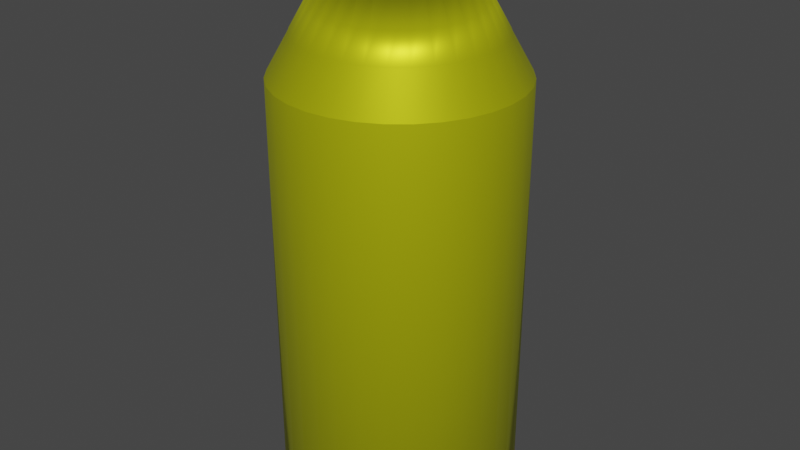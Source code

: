 # Source: bullet.blend  (saved by Blender 3.3.6; exported with 4.5.12 LTS)
import bpy
from mathutils import Matrix  # noqa: F401  (used for matrix-valued properties, if any)

bpy.ops.wm.read_factory_settings(use_empty=True)
scene = bpy.context.scene
scene.name = 'Scene'

# ---- collections
col_collection = bpy.data.collections.new('Collection'); scene.collection.children.link(col_collection)

# ---- materials (node trees are filled in below, after node groups)
mat_goud = bpy.data.materials.new('goud')
mat_goud.use_transparent_shadow = False

# ---- material node trees
mat_goud.use_nodes = True; mat_goud.node_tree.nodes.clear()
_N = mat_goud.node_tree.nodes; _L = mat_goud.node_tree.links
n0 = _N.new('ShaderNodeBsdfPrincipled'); n0.name = 'Principled BSDF'; n0.location = (10, 300)
n0.distribution = 'GGX'
n0.subsurface_method = 'RANDOM_WALK_SKIN'
n0.inputs[0].default_value = (0.7584, 0.8, 0.008017, 1.0)
n0.inputs[1].default_value = 0.6333
n0.inputs[3].default_value = 1.45
n0.inputs[27].default_value = (0.0, 0.0, 0.0, 1.0)
n0.inputs[28].default_value = 1.0
n1 = _N.new('ShaderNodeOutputMaterial'); n1.name = 'Material Output'; n1.location = (300, 300)
_L.new(n0.outputs[0], n1.inputs[0])
n1.is_active_output = True

# ---- world
world_world = bpy.data.worlds.new('World'); scene.world = world_world
world_world.use_nodes = True; world_world.node_tree.nodes.clear()
_N = world_world.node_tree.nodes; _L = world_world.node_tree.links
n0 = _N.new('ShaderNodeOutputWorld'); n0.name = 'World Output'; n0.location = (300, 300)
n1 = _N.new('ShaderNodeBackground'); n1.name = 'Background'; n1.location = (10, 300)
n1.inputs[0].default_value = (0.05088, 0.05088, 0.05088, 1.0)
_L.new(n1.outputs[0], n0.inputs[0])
n0.is_active_output = True
world_world.color = (0.05088, 0.05088, 0.05088)
world_world.use_sun_shadow = False
world_world.sun_shadow_jitter_overblur = 0.0

# ---- meshes
me_cylinder_001 = bpy.data.meshes.new('Cylinder.001')
me_cylinder_001.from_pydata([(0.0, 1.0, -1.0), (0.0, 1.0, 1.0), (0.1951, 0.9808, -1.0), (0.1951, 0.9808, 1.0), (0.3827, 0.9239, -1.0), (0.3827, 0.9239, 1.0), (0.5556, 0.8315, -1.0), (0.5556, 0.8315, 1.0), (0.7071, 0.7071, -1.0), (0.7071, 0.7071, 1.0), (0.8315, 0.5556, -1.0), (0.8315, 0.5556, 1.0), (0.9239, 0.3827, -1.0), (0.9239, 0.3827, 1.0), (0.9808, 0.1951, -1.0), (0.9808, 0.1951, 1.0), (1.0, 0.0, -1.0), (1.0, 0.0, 1.0), (0.9808, -0.1951, -1.0), (0.9808, -0.1951, 1.0), (0.9239, -0.3827, -1.0), (0.9239, -0.3827, 1.0), (0.8315, -0.5556, -1.0), (0.8315, -0.5556, 1.0), (0.7071, -0.7071, -1.0), (0.7071, -0.7071, 1.0), (0.5556, -0.8315, -1.0), (0.5556, -0.8315, 1.0), (0.3827, -0.9239, -1.0), (0.3827, -0.9239, 1.0), (0.1951, -0.9808, -1.0), (0.1951, -0.9808, 1.0), (0.0, -1.0, -1.0), (0.0, -1.0, 1.0), (-0.1951, -0.9808, -1.0), (-0.1951, -0.9808, 1.0), (-0.3827, -0.9239, -1.0), (-0.3827, -0.9239, 1.0), (-0.5556, -0.8315, -1.0), (-0.5556, -0.8315, 1.0), (-0.7071, -0.7071, -1.0), (-0.7071, -0.7071, 1.0), (-0.8315, -0.5556, -1.0), (-0.8315, -0.5556, 1.0), (-0.9239, -0.3827, -1.0), (-0.9239, -0.3827, 1.0), (-0.9808, -0.1951, -1.0), (-0.9808, -0.1951, 1.0), (-1.0, 0.0, -1.0), (-1.0, 0.0, 1.0), (-0.9808, 0.1951, -1.0), (-0.9808, 0.1951, 1.0), (-0.9239, 0.3827, -1.0), (-0.9239, 0.3827, 1.0), (-0.8315, 0.5556, -1.0), (-0.8315, 0.5556, 1.0), (-0.7071, 0.7071, -1.0), (-0.7071, 0.7071, 1.0), (-0.5556, 0.8315, -1.0), (-0.5556, 0.8315, 1.0), (-0.3827, 0.9239, -1.0), (-0.3827, 0.9239, 1.0), (-0.1951, 0.9808, -1.0), (-0.1951, 0.9808, 1.0), (0.1598, 0.8035, 1.181), (0.1951, 0.9808, 1.001), (6.377e-11, 1.0, 1.001), (1.304e-08, 0.8192, 1.181), (0.3135, 0.7569, 1.181), (0.3827, 0.9239, 1.001), (0.4551, 0.6812, 1.181), (0.5556, 0.8315, 1.001), (0.5793, 0.5793, 1.181), (0.7071, 0.7071, 1.001), (0.6812, 0.4551, 1.181), (0.8315, 0.5556, 1.001), (0.7569, 0.3135, 1.181), (0.9239, 0.3827, 1.001), (0.8035, 0.1598, 1.181), (0.9808, 0.1951, 1.001), (0.8192, -1.863e-09, 1.181), (1.0, 0.0, 1.001), (0.8035, -0.1598, 1.181), (0.9808, -0.1951, 1.001), (0.7569, -0.3135, 1.181), (0.9239, -0.3827, 1.001), (0.6812, -0.4551, 1.181), (0.8315, -0.5556, 1.001), (0.5793, -0.5793, 1.181), (0.7071, -0.7071, 1.001), (0.4551, -0.6812, 1.181), (0.5556, -0.8315, 1.001), (0.3135, -0.7569, 1.181), (0.3827, -0.9239, 1.001), (0.1598, -0.8035, 1.181), (0.1951, -0.9808, 1.001), (9.313e-09, -0.8192, 1.181), (6.377e-11, -1.0, 1.001), (-0.1598, -0.8035, 1.181), (-0.1951, -0.9808, 1.001), (-0.3135, -0.7569, 1.181), (-0.3827, -0.9239, 1.001), (-0.4551, -0.6812, 1.181), (-0.5556, -0.8315, 1.001), (-0.5793, -0.5793, 1.181), (-0.7071, -0.7071, 1.001), (-0.6812, -0.4551, 1.181), (-0.8315, -0.5556, 1.001), (-0.7569, -0.3135, 1.181), (-0.9239, -0.3827, 1.001), (-0.8035, -0.1598, 1.181), (-0.9808, -0.1951, 1.001), (-0.8192, 1.863e-09, 1.181), (-1.0, 0.0, 1.001), (-0.8035, 0.1598, 1.181), (-0.9808, 0.1951, 1.001), (-0.7569, 0.3135, 1.181), (-0.9239, 0.3827, 1.001), (-0.6812, 0.4551, 1.181), (-0.8315, 0.5556, 1.001), (-0.5793, 0.5793, 1.181), (-0.7071, 0.7071, 1.001), (-0.4551, 0.6812, 1.181), (-0.5556, 0.8315, 1.001), (-0.3135, 0.7569, 1.181), (-0.3827, 0.9239, 1.001), (-0.1598, 0.8035, 1.181), (-0.1951, 0.9808, 1.001), (-0.1126, 0.5658, 1.426), (-0.1598, 0.8035, 1.185), (-0.2208, 0.533, 1.426), (-0.3135, 0.7569, 1.185), (-0.3205, 0.4797, 1.426), (-0.4551, 0.6812, 1.185), (-0.4079, 0.4079, 1.426), (-0.5793, 0.5793, 1.185), (-0.4797, 0.3205, 1.426), (-0.6812, 0.4551, 1.185), (-0.533, 0.2208, 1.426), (-0.7569, 0.3135, 1.185), (-0.5658, 0.1126, 1.426), (-0.8035, 0.1598, 1.185), (-0.5769, 0.0, 1.426), (-0.8192, 1.863e-09, 1.185), (-0.5658, -0.1126, 1.426), (-0.8035, -0.1598, 1.185), (-0.533, -0.2208, 1.426), (-0.7569, -0.3135, 1.185), (-0.4797, -0.3205, 1.426), (-0.6812, -0.4551, 1.185), (-0.4079, -0.4079, 1.426), (-0.5793, -0.5793, 1.185), (-0.3205, -0.4797, 1.426), (-0.4551, -0.6812, 1.185), (-0.2208, -0.533, 1.426), (-0.3135, -0.7569, 1.185), (-0.1126, -0.5658, 1.426), (-0.1598, -0.8035, 1.185), (2.421e-08, -0.5769, 1.426), (9.531e-09, -0.8192, 1.185), (0.1126, -0.5658, 1.426), (0.1598, -0.8035, 1.185), (0.3135, -0.7569, 1.185), (0.2208, -0.533, 1.426), (0.3205, -0.4797, 1.426), (0.4551, -0.6812, 1.185), (0.4079, -0.4079, 1.426), (0.5793, -0.5793, 1.185), (0.4797, -0.3205, 1.426), (0.6812, -0.4551, 1.185), (0.533, -0.2208, 1.426), (0.7569, -0.3135, 1.185), (0.5658, -0.1126, 1.426), (0.8035, -0.1598, 1.185), (0.5769, 0.0, 1.426), (0.8192, -1.863e-09, 1.185), (0.5658, 0.1126, 1.426), (0.8035, 0.1598, 1.185), (0.533, 0.2208, 1.426), (0.7569, 0.3135, 1.185), (0.4797, 0.3205, 1.426), (0.6812, 0.4551, 1.185), (0.4079, 0.4079, 1.426), (0.5793, 0.5793, 1.185), (0.3205, 0.4797, 1.426), (0.4551, 0.6812, 1.185), (0.3135, 0.7569, 1.185), (0.2208, 0.533, 1.426), (0.1126, 0.5658, 1.426), (0.1598, 0.8035, 1.185), (2.421e-08, 0.5769, 1.426), (1.326e-08, 0.8192, 1.185), (0.07914, 0.3979, 1.59), (0.1126, 0.5658, 1.419), (5.215e-08, 0.4057, 1.59), (2.299e-08, 0.5769, 1.419), (0.2254, 0.3373, 1.59), (0.3205, 0.4797, 1.419), (0.1552, 0.3748, 1.59), (0.2208, 0.533, 1.419), (0.3373, 0.2254, 1.59), (0.4797, 0.3205, 1.419), (0.2868, 0.2868, 1.59), (0.4079, 0.4079, 1.419), (0.3979, 0.07914, 1.59), (0.5658, 0.1126, 1.419), (0.3748, 0.1552, 1.59), (0.533, 0.2208, 1.419), (0.3979, -0.07914, 1.59), (0.5658, -0.1126, 1.419), (0.4057, 0.0, 1.59), (0.5769, 0.0, 1.419), (0.3373, -0.2254, 1.59), (0.4797, -0.3205, 1.419), (0.3748, -0.1552, 1.59), (0.533, -0.2208, 1.419), (0.3205, -0.4797, 1.419), (0.2254, -0.3373, 1.59), (0.4079, -0.4079, 1.419), (0.2868, -0.2868, 1.59), (0.07914, -0.3979, 1.59), (0.1126, -0.5658, 1.419), (0.2208, -0.533, 1.419), (0.1552, -0.3748, 1.59), (-0.07914, -0.3979, 1.59), (-0.1126, -0.5658, 1.419), (4.843e-08, -0.4057, 1.59), (2.299e-08, -0.5769, 1.419), (-0.2254, -0.3373, 1.59), (-0.3205, -0.4797, 1.419), (-0.1552, -0.3748, 1.59), (-0.2208, -0.533, 1.419), (-0.3373, -0.2254, 1.59), (-0.4797, -0.3205, 1.419), (-0.4079, -0.4079, 1.419), (-0.2868, -0.2868, 1.59), (-0.3979, -0.07914, 1.59), (-0.5658, -0.1126, 1.419), (-0.3748, -0.1552, 1.59), (-0.533, -0.2208, 1.419), (-0.3979, 0.07914, 1.59), (-0.5658, 0.1126, 1.419), (-0.4057, 0.0, 1.59), (-0.5769, 0.0, 1.419), (-0.3373, 0.2254, 1.59), (-0.4797, 0.3205, 1.419), (-0.3748, 0.1552, 1.59), (-0.533, 0.2208, 1.419), (-0.2254, 0.3373, 1.59), (-0.3205, 0.4797, 1.419), (-0.2868, 0.2868, 1.59), (-0.4079, 0.4079, 1.419), (-0.07914, 0.3979, 1.59), (-0.1126, 0.5658, 1.419), (-0.1552, 0.3748, 1.59), (-0.2208, 0.533, 1.419)], [], [(0, 1, 3, 2), (2, 3, 5, 4), (4, 5, 7, 6), (6, 7, 9, 8), (8, 9, 11, 10), (10, 11, 13, 12), (12, 13, 15, 14), (14, 15, 17, 16), (16, 17, 19, 18), (18, 19, 21, 20), (20, 21, 23, 22), (22, 23, 25, 24), (24, 25, 27, 26), (26, 27, 29, 28), (28, 29, 31, 30), (30, 31, 33, 32), (32, 33, 35, 34), (34, 35, 37, 36), (36, 37, 39, 38), (38, 39, 41, 40), (40, 41, 43, 42), (42, 43, 45, 44), (44, 45, 47, 46), (46, 47, 49, 48), (48, 49, 51, 50), (50, 51, 53, 52), (52, 53, 55, 54), (54, 55, 57, 56), (56, 57, 59, 58), (58, 59, 61, 60), (33, 31, 95, 97), (60, 61, 63, 62), (62, 63, 1, 0), (0, 2, 4, 6, 8, 10, 12, 14, 16, 18, 20, 22, 24, 26, 28, 30, 32, 34, 36, 38, 40, 42, 44, 46, 48, 50, 52, 54, 56, 58, 60, 62), (5, 3, 65, 69), (51, 49, 113, 115), (1, 63, 127, 66), (25, 23, 87, 89), (43, 41, 105, 107), (61, 59, 123, 125), (17, 15, 79, 81), (35, 33, 97, 99), (53, 51, 115, 117), (9, 7, 71, 73), (27, 25, 89, 91), (45, 43, 107, 109), (63, 61, 125, 127), (19, 17, 81, 83), (37, 35, 99, 101), (55, 53, 117, 119), (11, 9, 73, 75), (29, 27, 91, 93), (47, 45, 109, 111), (67, 126, 129, 191), (21, 19, 83, 85), (39, 37, 101, 103), (57, 55, 119, 121), (13, 11, 75, 77), (31, 29, 93, 95), (49, 47, 111, 113), (80, 78, 177, 175), (7, 5, 69, 71), (23, 21, 85, 87), (41, 39, 103, 105), (59, 57, 121, 123), (15, 13, 77, 79), (65, 66, 67, 64), (69, 65, 64, 68), (71, 69, 68, 70), (73, 71, 70, 72), (75, 73, 72, 74), (77, 75, 74, 76), (79, 77, 76, 78), (81, 79, 78, 80), (83, 81, 80, 82), (85, 83, 82, 84), (87, 85, 84, 86), (89, 87, 86, 88), (91, 89, 88, 90), (93, 91, 90, 92), (95, 93, 92, 94), (97, 95, 94, 96), (99, 97, 96, 98), (101, 99, 98, 100), (103, 101, 100, 102), (105, 103, 102, 104), (107, 105, 104, 106), (109, 107, 106, 108), (111, 109, 108, 110), (113, 111, 110, 112), (115, 113, 112, 114), (117, 115, 114, 116), (119, 117, 116, 118), (121, 119, 118, 120), (123, 121, 120, 122), (125, 123, 122, 124), (127, 125, 124, 126), (66, 127, 126, 67), (3, 1, 66, 65), (98, 96, 159, 157), (116, 114, 141, 139), (124, 122, 133, 131), (72, 70, 185, 183), (90, 88, 167, 165), (108, 106, 149, 147), (190, 128, 253, 195), (82, 80, 175, 173), (100, 98, 157, 155), (118, 116, 139, 137), (74, 72, 183, 181), (92, 90, 165, 162), (110, 108, 147, 145), (64, 67, 191, 189), (84, 82, 173, 171), (102, 100, 155, 153), (120, 118, 137, 135), (76, 74, 181, 179), (94, 92, 162, 161), (112, 110, 145, 143), (68, 64, 189, 186), (86, 84, 171, 169), (104, 102, 153, 151), (122, 120, 135, 133), (78, 76, 179, 177), (96, 94, 161, 159), (114, 112, 143, 141), (70, 68, 186, 185), (88, 86, 169, 167), (106, 104, 151, 149), (168, 170, 215, 213), (130, 128, 129, 131), (134, 132, 133, 135), (138, 136, 137, 139), (142, 140, 141, 143), (146, 144, 145, 147), (150, 148, 149, 151), (154, 152, 153, 155), (158, 156, 157, 159), (163, 160, 161, 162), (166, 164, 165, 167), (170, 168, 169, 171), (174, 172, 173, 175), (178, 176, 177, 179), (182, 180, 181, 183), (187, 184, 185, 186), (128, 190, 191, 129), (160, 158, 159, 161), (164, 163, 162, 165), (144, 142, 143, 145), (148, 146, 147, 149), (180, 178, 179, 181), (184, 182, 183, 185), (132, 130, 131, 133), (168, 166, 167, 169), (152, 150, 151, 153), (188, 187, 186, 189), (136, 134, 135, 137), (172, 170, 171, 173), (156, 154, 155, 157), (190, 188, 189, 191), (140, 138, 139, 141), (176, 174, 175, 177), (126, 124, 131, 129), (128, 130, 255, 253), (172, 174, 211, 209), (180, 182, 203, 201), (158, 160, 221, 227), (184, 187, 199, 197), (156, 158, 227, 225), (142, 144, 237, 243), (132, 134, 251, 249), (174, 176, 205, 211), (134, 136, 245, 251), (154, 156, 225, 231), (192, 194, 252, 254, 248, 250, 244, 246, 240, 242, 236, 238, 232, 235, 228, 230, 224, 226, 220, 223, 217, 219, 212, 214, 208, 210, 204, 206, 200, 202, 196, 198), (163, 164, 216, 222), (160, 163, 222, 221), (164, 166, 218, 216), (136, 138, 247, 245), (146, 148, 233, 239), (152, 154, 231, 229), (178, 180, 201, 207), (138, 140, 241, 247), (144, 146, 239, 237), (170, 172, 209, 215), (166, 168, 213, 218), (188, 190, 195, 193), (148, 150, 234, 233), (150, 152, 229, 234), (182, 184, 197, 203), (130, 132, 249, 255), (140, 142, 243, 241), (176, 178, 207, 205), (248, 254, 255, 249), (206, 204, 205, 207), (246, 244, 245, 247), (244, 250, 251, 245), (223, 220, 221, 222), (220, 226, 227, 221), (240, 246, 247, 241), (192, 198, 199, 193), (196, 202, 203, 197), (236, 242, 243, 237), (198, 196, 197, 199), (214, 212, 213, 215), (230, 228, 229, 231), (235, 232, 233, 234), (217, 223, 222, 216), (204, 210, 211, 205), (224, 230, 231, 225), (228, 235, 234, 229), (202, 200, 201, 203), (219, 217, 216, 218), (254, 252, 253, 255), (210, 208, 209, 211), (226, 224, 225, 227), (200, 206, 207, 201), (212, 219, 218, 213), (238, 236, 237, 239), (232, 238, 239, 233), (242, 240, 241, 243), (250, 248, 249, 251), (208, 214, 215, 209), (252, 194, 195, 253), (194, 192, 193, 195), (187, 188, 193, 199)])
me_cylinder_001.polygons.foreach_set('use_smooth', [True] * 226)
_uv = me_cylinder_001.uv_layers.new(name='UVMap')
_uv.uv.foreach_set('vector', [1.0, 0.5, 1.0, 1.0, 0.9688, 1.0, 0.9688, 0.5, 0.9688, 0.5, 0.9688, 1.0, 0.9375, 1.0, 0.9375, 0.5, 0.9375, 0.5, 0.9375, 1.0, 0.9062, 1.0, 0.9062, 0.5, 0.9062, 0.5, 0.9062, 1.0, 0.875, 1.0, 0.875, 0.5, 0.875, 0.5, 0.875, 1.0, 0.8438, 1.0, 0.8438, 0.5, 0.8438, 0.5, 0.8438, 1.0, 0.8125, 1.0, 0.8125, 0.5, 0.8125, 0.5, 0.8125, 1.0, 0.7812, 1.0, 0.7812, 0.5, 0.7812, 0.5, 0.7812, 1.0, 0.75, 1.0, 0.75, 0.5, 0.75, 0.5, 0.75, 1.0, 0.7188, 1.0, 0.7188, 0.5, 0.7188, 0.5, 0.7188, 1.0, 0.6875, 1.0, 0.6875, 0.5, 0.6875, 0.5, 0.6875, 1.0, 0.6562, 1.0, 0.6562, 0.5, 0.6562, 0.5, 0.6562, 1.0, 0.625, 1.0, 0.625, 0.5, 0.625, 0.5, 0.625, 1.0, 0.5938, 1.0, 0.5938, 0.5, 0.5938, 0.5, 0.5938, 1.0, 0.5625, 1.0, 0.5625, 0.5, 0.5625, 0.5, 0.5625, 1.0, 0.5312, 1.0, 0.5312, 0.5, 0.5312, 0.5, 0.5312, 1.0, 0.5, 1.0, 0.5, 0.5, 0.5, 0.5, 0.5, 1.0, 0.4688, 1.0, 0.4688, 0.5, 0.4688, 0.5, 0.4688, 1.0, 0.4375, 1.0, 0.4375, 0.5, 0.4375, 0.5, 0.4375, 1.0, 0.4062, 1.0, 0.4062, 0.5, 0.4062, 0.5, 0.4062, 1.0, 0.375, 1.0, 0.375, 0.5, 0.375, 0.5, 0.375, 1.0, 0.3438, 1.0, 0.3438, 0.5, 0.3438, 0.5, 0.3438, 1.0, 0.3125, 1.0, 0.3125, 0.5, 0.3125, 0.5, 0.3125, 1.0, 0.2812, 1.0, 0.2812, 0.5, 0.2812, 0.5, 0.2812, 1.0, 0.25, 1.0, 0.25, 0.5, 0.25, 0.5, 0.25, 1.0, 0.2188, 1.0, 0.2188, 0.5, 0.2188, 0.5, 0.2188, 1.0, 0.1875, 1.0, 0.1875, 0.5, 0.1875, 0.5, 0.1875, 1.0, 0.1562, 1.0, 0.1562, 0.5, 0.1562, 0.5, 0.1562, 1.0, 0.125, 1.0, 0.125, 0.5, 0.125, 0.5, 0.125, 1.0, 0.09375, 1.0, 0.09375, 0.5, 0.09375, 0.5, 0.09375, 1.0, 0.0625, 1.0, 0.0625, 0.5, 0.5, 1.0, 0.5312, 1.0, 0.5312, 1.0, 0.5, 1.0, 0.0625, 0.5, 0.0625, 1.0, 0.03125, 1.0, 0.03125, 0.5, 0.03125, 0.5, 0.03125, 1.0, 0.0, 1.0, 0.0, 0.5, 0.75, 0.49, 0.7968, 0.4854, 0.8418, 0.4717, 0.8833, 0.4496, 0.9197, 0.4197, 0.9496, 0.3833, 0.9717, 0.3418, 0.9854, 0.2968, 0.99, 0.25, 0.9854, 0.2032, 0.9717, 0.1582, 0.9496, 0.1167, 0.9197, 0.08029, 0.8833, 0.05045, 0.8418, 0.02827, 0.7968, 0.01461, 0.75, 0.01, 0.7032, 0.01461, 0.6582, 0.02827, 0.6167, 0.05045, 0.5803, 0.08029, 0.5504, 0.1167, 0.5283, 0.1582, 0.5146, 0.2032, 0.51, 0.25, 0.5146, 0.2968, 0.5283, 0.3418, 0.5504, 0.3833, 0.5803, 0.4197, 0.6167, 0.4496, 0.6582, 0.4717, 0.7032, 0.4854, 0.9375, 1.0, 0.9688, 1.0, 0.9688, 1.0, 0.9375, 1.0, 0.2188, 1.0, 0.25, 1.0, 0.25, 1.0, 0.2188, 1.0, 0.0, 1.0, 0.03125, 1.0, 0.03125, 1.0, 0.0, 1.0, 0.625, 1.0, 0.6562, 1.0, 0.6562, 1.0, 0.625, 1.0, 0.3438, 1.0, 0.375, 1.0, 0.375, 1.0, 0.3438, 1.0, 0.0625, 1.0, 0.09375, 1.0, 0.09375, 1.0, 0.0625, 1.0, 0.75, 1.0, 0.7812, 1.0, 0.7812, 1.0, 0.75, 1.0, 0.4688, 1.0, 0.5, 1.0, 0.5, 1.0, 0.4688, 1.0, 0.1875, 1.0, 0.2188, 1.0, 0.2187, 1.0, 0.1875, 1.0, 0.875, 1.0, 0.9062, 1.0, 0.9062, 1.0, 0.875, 1.0, 0.5938, 1.0, 0.625, 1.0, 0.625, 1.0, 0.5938, 1.0, 0.3125, 1.0, 0.3438, 1.0, 0.3438, 1.0, 0.3125, 1.0, 0.03125, 1.0, 0.0625, 1.0, 0.0625, 1.0, 0.03125, 1.0, 0.7188, 1.0, 0.75, 1.0, 0.75, 1.0, 0.7188, 1.0, 0.4375, 1.0, 0.4688, 1.0, 0.4688, 1.0, 0.4375, 1.0, 0.1562, 1.0, 0.1875, 1.0, 0.1875, 1.0, 0.1562, 1.0, 0.8438, 1.0, 0.875, 1.0, 0.875, 1.0, 0.8438, 1.0, 0.5625, 1.0, 0.5938, 1.0, 0.5938, 1.0, 0.5625, 1.0, 0.2812, 1.0, 0.3125, 1.0, 0.3125, 1.0, 0.2812, 1.0, 0.25, 0.4466, 0.2116, 0.4428, 0.2116, 0.4428, 0.25, 0.4466, 0.6875, 1.0, 0.7188, 1.0, 0.7187, 1.0, 0.6875, 1.0, 0.4062, 1.0, 0.4375, 1.0, 0.4375, 1.0, 0.4062, 1.0, 0.125, 1.0, 0.1562, 1.0, 0.1562, 1.0, 0.125, 1.0, 0.8125, 1.0, 0.8438, 1.0, 0.8438, 1.0, 0.8125, 1.0, 0.5312, 1.0, 0.5625, 1.0, 0.5625, 1.0, 0.5312, 1.0, 0.25, 1.0, 0.2812, 1.0, 0.2812, 1.0, 0.25, 1.0, 0.4466, 0.25, 0.4428, 0.2884, 0.4428, 0.2884, 0.4466, 0.25, 0.9062, 1.0, 0.9375, 1.0, 0.9375, 1.0, 0.9062, 1.0, 0.6562, 1.0, 0.6875, 1.0, 0.6875, 1.0, 0.6562, 1.0, 0.375, 1.0, 0.4062, 1.0, 0.4062, 1.0, 0.375, 1.0, 0.09375, 1.0, 0.125, 1.0, 0.125, 1.0, 0.09375, 1.0, 0.7812, 1.0, 0.8125, 1.0, 0.8125, 1.0, 0.7812, 1.0, 0.2968, 0.4854, 0.25, 0.49, 0.25, 0.4466, 0.2884, 0.4428, 0.3418, 0.4717, 0.2968, 0.4854, 0.2884, 0.4428, 0.3252, 0.4316, 0.3833, 0.4496, 0.3418, 0.4717, 0.3252, 0.4316, 0.3592, 0.4135, 0.4197, 0.4197, 0.3833, 0.4496, 0.3592, 0.4135, 0.389, 0.389, 0.4496, 0.3833, 0.4197, 0.4197, 0.389, 0.389, 0.4135, 0.3592, 0.4717, 0.3418, 0.4496, 0.3833, 0.4135, 0.3592, 0.4316, 0.3252, 0.4854, 0.2968, 0.4717, 0.3418, 0.4316, 0.3252, 0.4428, 0.2884, 0.49, 0.25, 0.4854, 0.2968, 0.4428, 0.2884, 0.4466, 0.25, 0.4854, 0.2032, 0.49, 0.25, 0.4466, 0.25, 0.4428, 0.2116, 0.4717, 0.1582, 0.4854, 0.2032, 0.4428, 0.2116, 0.4316, 0.1748, 0.4496, 0.1167, 0.4717, 0.1582, 0.4316, 0.1748, 0.4135, 0.1408, 0.4197, 0.08029, 0.4496, 0.1167, 0.4135, 0.1408, 0.389, 0.111, 0.3833, 0.05045, 0.4197, 0.08029, 0.389, 0.111, 0.3592, 0.08652, 0.3418, 0.02827, 0.3833, 0.05045, 0.3592, 0.08652, 0.3252, 0.06835, 0.2968, 0.01461, 0.3418, 0.02827, 0.3252, 0.06835, 0.2884, 0.05716, 0.25, 0.01, 0.2968, 0.01461, 0.2884, 0.05716, 0.25, 0.05339, 0.2032, 0.01461, 0.25, 0.01, 0.25, 0.05339, 0.2116, 0.05716, 0.1582, 0.02827, 0.2032, 0.01461, 0.2116, 0.05716, 0.1748, 0.06835, 0.1167, 0.05045, 0.1582, 0.02827, 0.1748, 0.06835, 0.1408, 0.08652, 0.08029, 0.08029, 0.1167, 0.05045, 0.1408, 0.08652, 0.111, 0.111, 0.05045, 0.1167, 0.08029, 0.08029, 0.111, 0.111, 0.08652, 0.1408, 0.02827, 0.1582, 0.05045, 0.1167, 0.08652, 0.1408, 0.06835, 0.1748, 0.01461, 0.2032, 0.02827, 0.1582, 0.06835, 0.1748, 0.05716, 0.2116, 0.01, 0.25, 0.01461, 0.2032, 0.05716, 0.2116, 0.05339, 0.25, 0.01461, 0.2968, 0.01, 0.25, 0.05339, 0.25, 0.05716, 0.2884, 0.02827, 0.3418, 0.01461, 0.2968, 0.05716, 0.2884, 0.06835, 0.3252, 0.05045, 0.3833, 0.02827, 0.3418, 0.06835, 0.3252, 0.08652, 0.3592, 0.08029, 0.4197, 0.05045, 0.3833, 0.08652, 0.3592, 0.111, 0.389, 0.1167, 0.4496, 0.08029, 0.4197, 0.111, 0.389, 0.1408, 0.4135, 0.1582, 0.4717, 0.1167, 0.4496, 0.1408, 0.4135, 0.1748, 0.4316, 0.2032, 0.4854, 0.1582, 0.4717, 0.1748, 0.4316, 0.2116, 0.4428, 0.25, 0.49, 0.2032, 0.4854, 0.2116, 0.4428, 0.25, 0.4466, 0.9688, 1.0, 1.0, 1.0, 1.0, 1.0, 0.9688, 1.0, 0.2116, 0.05716, 0.25, 0.05339, 0.25, 0.05339, 0.2116, 0.05716, 0.06835, 0.3252, 0.05716, 0.2884, 0.05716, 0.2884, 0.06835, 0.3252, 0.1748, 0.4316, 0.1408, 0.4135, 0.1408, 0.4135, 0.1748, 0.4316, 0.389, 0.389, 0.3592, 0.4135, 0.3592, 0.4135, 0.389, 0.389, 0.3592, 0.08652, 0.389, 0.111, 0.389, 0.111, 0.3592, 0.08652, 0.06835, 0.1748, 0.08652, 0.1408, 0.08652, 0.1408, 0.06835, 0.1748, 0.25, 0.3885, 0.223, 0.3858, 0.223, 0.3858, 0.25, 0.3885, 0.4428, 0.2116, 0.4466, 0.25, 0.4466, 0.25, 0.4428, 0.2116, 0.1748, 0.06835, 0.2116, 0.05716, 0.2116, 0.05716, 0.1748, 0.06835, 0.08652, 0.3592, 0.06835, 0.3252, 0.06835, 0.3252, 0.08652, 0.3592, 0.4135, 0.3592, 0.389, 0.389, 0.389, 0.389, 0.4135, 0.3592, 0.3252, 0.06835, 0.3592, 0.08652, 0.3592, 0.08652, 0.3252, 0.06835, 0.05716, 0.2116, 0.06835, 0.1748, 0.06835, 0.1748, 0.05716, 0.2116, 0.2884, 0.4428, 0.25, 0.4466, 0.25, 0.4466, 0.2884, 0.4428, 0.4316, 0.1748, 0.4428, 0.2116, 0.4428, 0.2116, 0.4316, 0.1748, 0.1408, 0.08652, 0.1748, 0.06835, 0.1748, 0.06835, 0.1408, 0.08652, 0.111, 0.389, 0.08652, 0.3592, 0.08652, 0.3592, 0.111, 0.389, 0.4316, 0.3252, 0.4135, 0.3592, 0.4135, 0.3592, 0.4316, 0.3252, 0.2884, 0.05716, 0.3252, 0.06835, 0.3252, 0.06835, 0.2884, 0.05716, 0.05339, 0.25, 0.05716, 0.2116, 0.05716, 0.2116, 0.05339, 0.25, 0.3252, 0.4316, 0.2884, 0.4428, 0.2884, 0.4428, 0.3252, 0.4316, 0.4135, 0.1408, 0.4316, 0.1748, 0.4316, 0.1748, 0.4135, 0.1408, 0.111, 0.111, 0.1408, 0.08652, 0.1408, 0.08652, 0.111, 0.111, 0.1408, 0.4135, 0.111, 0.389, 0.111, 0.389, 0.1408, 0.4135, 0.4428, 0.2884, 0.4316, 0.3252, 0.4316, 0.3252, 0.4428, 0.2884, 0.25, 0.05339, 0.2884, 0.05716, 0.2884, 0.05716, 0.25, 0.05339, 0.05716, 0.2884, 0.05339, 0.25, 0.05339, 0.25, 0.05716, 0.2884, 0.3592, 0.4135, 0.3252, 0.4316, 0.3252, 0.4316, 0.3592, 0.4135, 0.389, 0.111, 0.4135, 0.1408, 0.4135, 0.1408, 0.389, 0.111, 0.08652, 0.1408, 0.111, 0.111, 0.111, 0.111, 0.08652, 0.1408, 0.3651, 0.1731, 0.3779, 0.197, 0.3779, 0.197, 0.3651, 0.1731, 0.197, 0.3779, 0.223, 0.3858, 0.2116, 0.4428, 0.1748, 0.4316, 0.1521, 0.3479, 0.1731, 0.3651, 0.1408, 0.4135, 0.111, 0.389, 0.1221, 0.303, 0.1349, 0.3269, 0.08652, 0.3592, 0.06835, 0.3252, 0.1115, 0.25, 0.1142, 0.277, 0.05716, 0.2884, 0.05339, 0.25, 0.1221, 0.197, 0.1142, 0.223, 0.05716, 0.2116, 0.06835, 0.1748, 0.1521, 0.1521, 0.1349, 0.1731, 0.08652, 0.1408, 0.111, 0.111, 0.197, 0.1221, 0.1731, 0.1349, 0.1408, 0.08652, 0.1748, 0.06835, 0.25, 0.1115, 0.223, 0.1142, 0.2116, 0.05716, 0.25, 0.05339, 0.303, 0.1221, 0.277, 0.1142, 0.2884, 0.05716, 0.3252, 0.06835, 0.3479, 0.1521, 0.3269, 0.1349, 0.3592, 0.08652, 0.389, 0.111, 0.3779, 0.197, 0.3651, 0.1731, 0.4135, 0.1408, 0.4316, 0.1748, 0.3885, 0.25, 0.3858, 0.223, 0.4428, 0.2116, 0.4466, 0.25, 0.3779, 0.303, 0.3858, 0.277, 0.4428, 0.2884, 0.4316, 0.3252, 0.3479, 0.3479, 0.3651, 0.3269, 0.4135, 0.3592, 0.389, 0.389, 0.303, 0.3779, 0.3269, 0.3651, 0.3592, 0.4135, 0.3252, 0.4316, 0.223, 0.3858, 0.25, 0.3885, 0.25, 0.4466, 0.2116, 0.4428, 0.277, 0.1142, 0.25, 0.1115, 0.25, 0.05339, 0.2884, 0.05716, 0.3269, 0.1349, 0.303, 0.1221, 0.3252, 0.06835, 0.3592, 0.08652, 0.1142, 0.223, 0.1115, 0.25, 0.05339, 0.25, 0.05716, 0.2116, 0.1349, 0.1731, 0.1221, 0.197, 0.06835, 0.1748, 0.08652, 0.1408, 0.3651, 0.3269, 0.3779, 0.303, 0.4316, 0.3252, 0.4135, 0.3592, 0.3269, 0.3651, 0.3479, 0.3479, 0.389, 0.389, 0.3592, 0.4135, 0.1731, 0.3651, 0.197, 0.3779, 0.1748, 0.4316, 0.1408, 0.4135, 0.3651, 0.1731, 0.3479, 0.1521, 0.389, 0.111, 0.4135, 0.1408, 0.1731, 0.1349, 0.1521, 0.1521, 0.111, 0.111, 0.1408, 0.08652, 0.277, 0.3858, 0.303, 0.3779, 0.3252, 0.4316, 0.2884, 0.4428, 0.1349, 0.3269, 0.1521, 0.3479, 0.111, 0.389, 0.08652, 0.3592, 0.3858, 0.223, 0.3779, 0.197, 0.4316, 0.1748, 0.4428, 0.2116, 0.223, 0.1142, 0.197, 0.1221, 0.1748, 0.06835, 0.2116, 0.05716, 0.25, 0.3885, 0.277, 0.3858, 0.2884, 0.4428, 0.25, 0.4466, 0.1142, 0.277, 0.1221, 0.303, 0.06835, 0.3252, 0.05716, 0.2884, 0.3858, 0.277, 0.3885, 0.25, 0.4466, 0.25, 0.4428, 0.2884, 0.2116, 0.4428, 0.1748, 0.4316, 0.1748, 0.4316, 0.2116, 0.4428, 0.223, 0.3858, 0.197, 0.3779, 0.197, 0.3779, 0.223, 0.3858, 0.3858, 0.223, 0.3885, 0.25, 0.3885, 0.25, 0.3858, 0.223, 0.3651, 0.3269, 0.3479, 0.3479, 0.3479, 0.3479, 0.3651, 0.3269, 0.25, 0.1115, 0.277, 0.1142, 0.277, 0.1142, 0.25, 0.1115, 0.3269, 0.3651, 0.303, 0.3779, 0.303, 0.3779, 0.3269, 0.3651, 0.223, 0.1142, 0.25, 0.1115, 0.25, 0.1115, 0.223, 0.1142, 0.1115, 0.25, 0.1142, 0.223, 0.1142, 0.223, 0.1115, 0.25, 0.1731, 0.3651, 0.1521, 0.3479, 0.1521, 0.3479, 0.1731, 0.3651, 0.3885, 0.25, 0.3858, 0.277, 0.3858, 0.277, 0.3885, 0.25, 0.1521, 0.3479, 0.1349, 0.3269, 0.1349, 0.3269, 0.1521, 0.3479, 0.197, 0.1221, 0.223, 0.1142, 0.223, 0.1142, 0.197, 0.1221, 0.269, 0.3455, 0.25, 0.3474, 0.231, 0.3455, 0.2127, 0.3399, 0.1959, 0.331, 0.1812, 0.3188, 0.169, 0.3041, 0.1601, 0.2873, 0.1545, 0.269, 0.1526, 0.25, 0.1545, 0.231, 0.1601, 0.2127, 0.169, 0.1959, 0.1812, 0.1812, 0.1959, 0.169, 0.2127, 0.1601, 0.231, 0.1545, 0.25, 0.1526, 0.269, 0.1545, 0.2873, 0.1601, 0.3041, 0.169, 0.3188, 0.1812, 0.331, 0.1959, 0.3399, 0.2127, 0.3455, 0.231, 0.3474, 0.25, 0.3455, 0.269, 0.3399, 0.2873, 0.331, 0.3041, 0.3188, 0.3188, 0.3041, 0.331, 0.2873, 0.3399, 0.303, 0.1221, 0.3269, 0.1349, 0.3269, 0.1349, 0.303, 0.1221, 0.277, 0.1142, 0.303, 0.1221, 0.303, 0.1221, 0.277, 0.1142, 0.3269, 0.1349, 0.3479, 0.1521, 0.3479, 0.1521, 0.3269, 0.1349, 0.1349, 0.3269, 0.1221, 0.303, 0.1221, 0.303, 0.1349, 0.3269, 0.1221, 0.197, 0.1349, 0.1731, 0.1349, 0.1731, 0.1221, 0.197, 0.1731, 0.1349, 0.197, 0.1221, 0.197, 0.1221, 0.1731, 0.1349, 0.3779, 0.303, 0.3651, 0.3269, 0.3651, 0.3269, 0.3779, 0.303, 0.1221, 0.303, 0.1142, 0.277, 0.1142, 0.277, 0.1221, 0.303, 0.1142, 0.223, 0.1221, 0.197, 0.1221, 0.197, 0.1142, 0.223, 0.3779, 0.197, 0.3858, 0.223, 0.3858, 0.223, 0.3779, 0.197, 0.3479, 0.1521, 0.3651, 0.1731, 0.3651, 0.1731, 0.3479, 0.1521, 0.277, 0.3858, 0.25, 0.3885, 0.25, 0.3885, 0.277, 0.3858, 0.1349, 0.1731, 0.1521, 0.1521, 0.1521, 0.1521, 0.1349, 0.1731, 0.1521, 0.1521, 0.1731, 0.1349, 0.1731, 0.1349, 0.1521, 0.1521, 0.3479, 0.3479, 0.3269, 0.3651, 0.3269, 0.3651, 0.3479, 0.3479, 0.197, 0.3779, 0.1731, 0.3651, 0.1731, 0.3651, 0.197, 0.3779, 0.1142, 0.277, 0.1115, 0.25, 0.1115, 0.25, 0.1142, 0.277, 0.3858, 0.277, 0.3779, 0.303, 0.3779, 0.303, 0.3858, 0.277, 0.1959, 0.331, 0.2127, 0.3399, 0.197, 0.3779, 0.1731, 0.3651, 0.3399, 0.2873, 0.3455, 0.269, 0.3858, 0.277, 0.3779, 0.303, 0.1601, 0.2873, 0.169, 0.3041, 0.1349, 0.3269, 0.1221, 0.303, 0.169, 0.3041, 0.1812, 0.3188, 0.1521, 0.3479, 0.1349, 0.3269, 0.2873, 0.1601, 0.269, 0.1545, 0.277, 0.1142, 0.303, 0.1221, 0.269, 0.1545, 0.25, 0.1526, 0.25, 0.1115, 0.277, 0.1142, 0.1545, 0.269, 0.1601, 0.2873, 0.1221, 0.303, 0.1142, 0.277, 0.269, 0.3455, 0.2873, 0.3399, 0.303, 0.3779, 0.277, 0.3858, 0.3041, 0.331, 0.3188, 0.3188, 0.3479, 0.3479, 0.3269, 0.3651, 0.1545, 0.231, 0.1526, 0.25, 0.1115, 0.25, 0.1142, 0.223, 0.2873, 0.3399, 0.3041, 0.331, 0.3269, 0.3651, 0.303, 0.3779, 0.3399, 0.2127, 0.331, 0.1959, 0.3651, 0.1731, 0.3779, 0.197, 0.2127, 0.1601, 0.1959, 0.169, 0.1731, 0.1349, 0.197, 0.1221, 0.1812, 0.1812, 0.169, 0.1959, 0.1349, 0.1731, 0.1521, 0.1521, 0.3041, 0.169, 0.2873, 0.1601, 0.303, 0.1221, 0.3269, 0.1349, 0.3455, 0.269, 0.3474, 0.25, 0.3885, 0.25, 0.3858, 0.277, 0.231, 0.1545, 0.2127, 0.1601, 0.197, 0.1221, 0.223, 0.1142, 0.1959, 0.169, 0.1812, 0.1812, 0.1521, 0.1521, 0.1731, 0.1349, 0.3188, 0.3188, 0.331, 0.3041, 0.3651, 0.3269, 0.3479, 0.3479, 0.3188, 0.1812, 0.3041, 0.169, 0.3269, 0.1349, 0.3479, 0.1521, 0.2127, 0.3399, 0.231, 0.3455, 0.223, 0.3858, 0.197, 0.3779, 0.3474, 0.25, 0.3455, 0.231, 0.3858, 0.223, 0.3885, 0.25, 0.25, 0.1526, 0.231, 0.1545, 0.223, 0.1142, 0.25, 0.1115, 0.331, 0.3041, 0.3399, 0.2873, 0.3779, 0.303, 0.3651, 0.3269, 0.331, 0.1959, 0.3188, 0.1812, 0.3479, 0.1521, 0.3651, 0.1731, 0.1601, 0.2127, 0.1545, 0.231, 0.1142, 0.223, 0.1221, 0.197, 0.169, 0.1959, 0.1601, 0.2127, 0.1221, 0.197, 0.1349, 0.1731, 0.1526, 0.25, 0.1545, 0.269, 0.1142, 0.277, 0.1115, 0.25, 0.1812, 0.3188, 0.1959, 0.331, 0.1731, 0.3651, 0.1521, 0.3479, 0.3455, 0.231, 0.3399, 0.2127, 0.3779, 0.197, 0.3858, 0.223, 0.231, 0.3455, 0.25, 0.3474, 0.25, 0.3885, 0.223, 0.3858, 0.25, 0.3474, 0.269, 0.3455, 0.277, 0.3858, 0.25, 0.3885, 0.303, 0.3779, 0.277, 0.3858, 0.277, 0.3858, 0.303, 0.3779])
me_cylinder_001.materials.append(mat_goud)
me_cylinder_001.update()

# ---- objects
ob_cylinder = bpy.data.objects.new('Cylinder', me_cylinder_001)

# ---- transforms, parenting, visibility, modifiers, constraints
ob_cylinder.location = (0.0, 0.0, 1.435)
ob_cylinder.scale = (0.1088, 0.1088, 0.193)

# ---- collection membership
col_collection.objects.link(ob_cylinder)

# ---- scene / render settings (as saved in the file)
scene.frame_start = 1; scene.frame_end = 250; scene.frame_set(1)
scene.render.engine = 'BLENDER_EEVEE_NEXT'
scene.cycles.sampling_pattern = 'TABULATED_SOBOL'
scene.cycles.use_light_tree = False
scene.view_settings.view_transform = 'Filmic'
bpy.context.view_layer.update()

# ---- added for rendering (the .blend has no active camera and no usable light): camera, sun
cam_auto = bpy.data.cameras.new('AutoCamera')
cam_auto.lens = 50.0
cam_auto.sensor_width = 36.0
cam_auto.clip_end = 1000.0
ob_auto_camera = bpy.data.objects.new('AutoCamera', cam_auto)
scene.collection.objects.link(ob_auto_camera)
ob_auto_camera.location = (0.543178, -0.651814, 1.92629)
ob_auto_camera.rotation_euler = (1.09748, -7.21219e-08, 0.694738)
scene.camera = ob_auto_camera
light_auto_sun = bpy.data.lights.new('AutoSun', 'SUN')
light_auto_sun.energy = 3.0
light_auto_sun.angle = 0.0523599
ob_auto_sun = bpy.data.objects.new('AutoSun', light_auto_sun)
scene.collection.objects.link(ob_auto_sun)
ob_auto_sun.rotation_euler = (0.872665, 0.174533, 0.523599)
bpy.context.view_layer.update()
